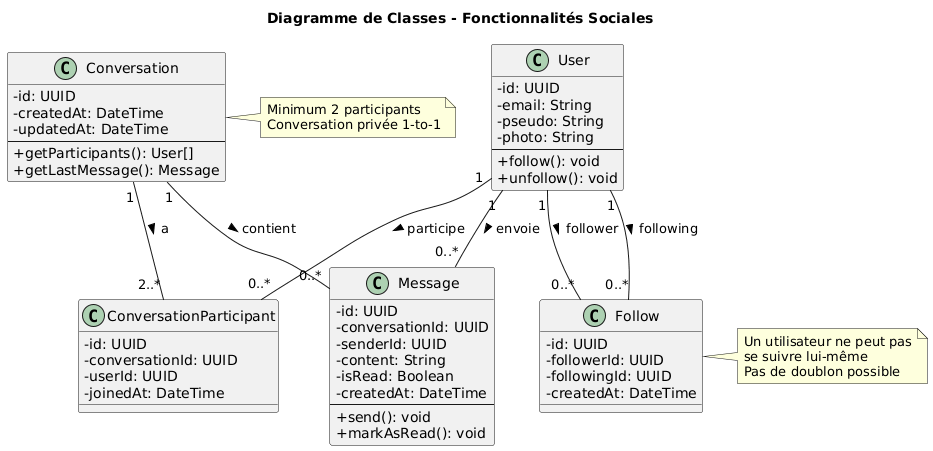

The diagram above was rendered by PlantUML. Its source (embedded in the PNG):
@startuml
' Configuration du style
skinparam classAttributeIconSize 0

title Diagramme de Classes - Fonctionnalités Sociales

' ============================
' CLASSES
' ============================

class User {
  - id: UUID
  - email: String
  - pseudo: String
  - photo: String
  --
  + follow(): void
  + unfollow(): void
}

class Follow {
  - id: UUID
  - followerId: UUID
  - followingId: UUID
  - createdAt: DateTime
}

class Conversation {
  - id: UUID
  - createdAt: DateTime
  - updatedAt: DateTime
  --
  + getParticipants(): User[]
  + getLastMessage(): Message
}

class ConversationParticipant {
  - id: UUID
  - conversationId: UUID
  - userId: UUID
  - joinedAt: DateTime
}

class Message {
  - id: UUID
  - conversationId: UUID
  - senderId: UUID
  - content: String
  - isRead: Boolean
  - createdAt: DateTime
  --
  + send(): void
  + markAsRead(): void
}

' ============================
' RELATIONS
' ============================

User "1" -- "0..*" Follow : follower >
User "1" -- "0..*" Follow : following >
User "1" -- "0..*" ConversationParticipant : participe >
User "1" -- "0..*" Message : envoie >

Conversation "1" -- "2..*" ConversationParticipant : a >
Conversation "1" -- "0..*" Message : contient >

note right of Follow
  Un utilisateur ne peut pas
  se suivre lui-même
  Pas de doublon possible
end note

note right of Conversation
  Minimum 2 participants
  Conversation privée 1-to-1
end note
@enduml